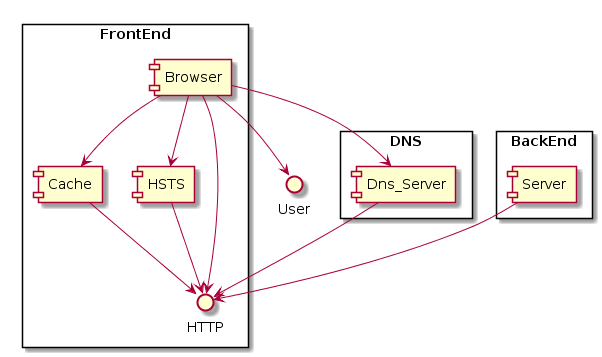

The diagram above was rendered by PlantUML. Its source (embedded in the PNG):
@startuml
interface User
rectangle DNS {
    component Dns_Server
}
rectangle FrontEnd {
    component Browser
    component Cache
    component HSTS
    interface HTTP
}
rectangle BackEnd {
    component Server
} 

Browser --> User
Browser --> Cache
Browser --> HTTP
Browser --> HSTS
Browser --> Dns_Server

Dns_Server --> HTTP
HSTS       --> HTTP
Cache      --> HTTP
Server     --> HTTP
@enduml